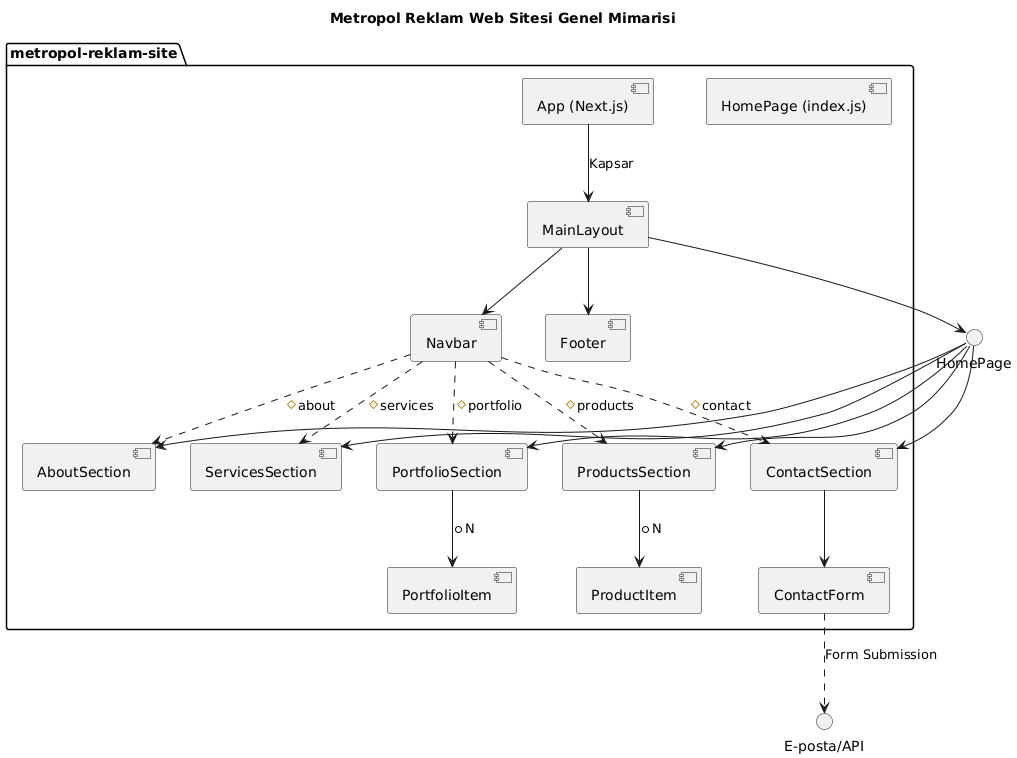

The diagram above was rendered by PlantUML. Its source (embedded in the PNG):
@startuml
title Metropol Reklam Web Sitesi Genel Mimarisi

package "metropol-reklam-site" {
    [App (Next.js)] as App
    [MainLayout] as MainLayout
    [Navbar]
    [Footer]
    [HomePage (index.js)]
    [AboutSection]
    [ServicesSection]
    [PortfolioSection]
    [ProductsSection]
    [ContactSection]
    [ContactForm]
    [PortfolioItem]
    [ProductItem]
}

App -down-> MainLayout : Kapsar
MainLayout -down-> Navbar
MainLayout -down-> Footer
MainLayout -down-> HomePage

HomePage -down-> AboutSection
HomePage -down-> ServicesSection
HomePage -down-> PortfolioSection
HomePage -down-> ProductsSection
HomePage -down-> ContactSection

PortfolioSection -down-> PortfolioItem : * N
ProductsSection -down-> ProductItem : * N

ContactSection -down-> ContactForm
ContactForm ..> "E-posta/API" : Form Submission

' Navigasyon (anchor links)
Navbar ..> AboutSection : #about
Navbar ..> ServicesSection : #services
Navbar ..> PortfolioSection : #portfolio
Navbar ..> ProductsSection : #products
Navbar ..> ContactSection : #contact
@enduml